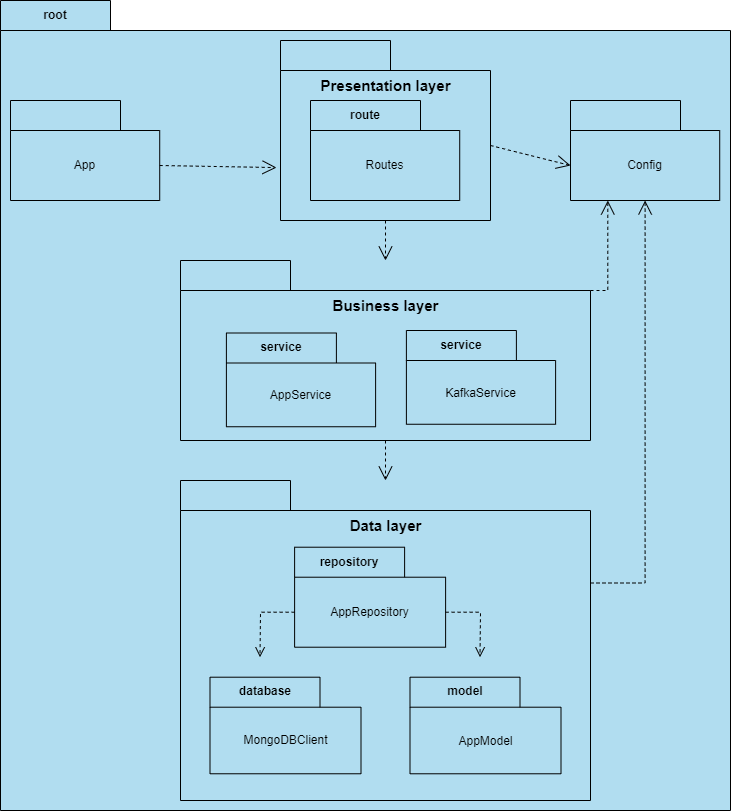

The diagram above was exported from draw.io. Its source (the exported page's mxGraphModel, read from the mxfile embedded in the PNG):
<mxGraphModel dx="607" dy="707" grid="1" gridSize="10" guides="1" tooltips="1" connect="1" arrows="1" fold="1" page="1" pageScale="1" pageWidth="827" pageHeight="1169" background="none" math="0" shadow="0">
  <root>
    <mxCell id="0" />
    <mxCell id="1" parent="0" />
    <mxCell id="wRR1Uj6syd41ZtCw54oC-5" value="root" style="shape=folder;fontStyle=1;tabWidth=110;tabHeight=30;tabPosition=left;html=1;boundedLbl=1;labelInHeader=1;container=1;collapsible=0;whiteSpace=wrap;fillColor=#b1ddf0;strokeColor=#000000;" vertex="1" parent="1">
      <mxGeometry x="1030" width="730" height="810" as="geometry" />
    </mxCell>
    <mxCell id="wRR1Uj6syd41ZtCw54oC-6" value="" style="html=1;strokeColor=none;resizeWidth=1;resizeHeight=1;fillColor=none;part=1;connectable=0;allowArrows=0;deletable=0;whiteSpace=wrap;" vertex="1" parent="wRR1Uj6syd41ZtCw54oC-5">
      <mxGeometry width="677.2289156626506" height="567" relative="1" as="geometry">
        <mxPoint y="30" as="offset" />
      </mxGeometry>
    </mxCell>
    <mxCell id="wRR1Uj6syd41ZtCw54oC-53" value="" style="shape=folder;fontStyle=1;tabWidth=110;tabHeight=30;tabPosition=left;html=1;boundedLbl=1;labelInHeader=1;container=1;collapsible=0;whiteSpace=wrap;fillColor=#b1ddf0;strokeColor=#000000;" vertex="1" parent="1">
      <mxGeometry x="1310" y="40" width="210" height="180" as="geometry" />
    </mxCell>
    <mxCell id="wRR1Uj6syd41ZtCw54oC-54" value="" style="html=1;strokeColor=none;resizeWidth=1;resizeHeight=1;fillColor=none;part=1;connectable=0;allowArrows=0;deletable=0;whiteSpace=wrap;" vertex="1" parent="wRR1Uj6syd41ZtCw54oC-53">
      <mxGeometry width="210" height="126.00000000000001" relative="1" as="geometry">
        <mxPoint y="30" as="offset" />
      </mxGeometry>
    </mxCell>
    <mxCell id="wRR1Uj6syd41ZtCw54oC-24" value="Presentation layer" style="text;html=1;align=center;verticalAlign=middle;resizable=0;points=[];autosize=1;strokeColor=none;fillColor=none;fontStyle=1;fontSize=15;" vertex="1" parent="wRR1Uj6syd41ZtCw54oC-53">
      <mxGeometry x="30" y="30" width="150" height="30" as="geometry" />
    </mxCell>
    <mxCell id="wRR1Uj6syd41ZtCw54oC-17" value="route" style="shape=folder;fontStyle=1;tabWidth=110;tabHeight=30;tabPosition=left;html=1;boundedLbl=1;labelInHeader=1;container=1;collapsible=0;whiteSpace=wrap;fillColor=#b1ddf0;strokeColor=#000000;" vertex="1" parent="wRR1Uj6syd41ZtCw54oC-53">
      <mxGeometry x="30.000000000000227" y="60" width="149.22" height="100" as="geometry" />
    </mxCell>
    <mxCell id="wRR1Uj6syd41ZtCw54oC-18" value="Routes" style="html=1;strokeColor=none;resizeWidth=1;resizeHeight=1;fillColor=none;part=1;connectable=0;allowArrows=0;deletable=0;whiteSpace=wrap;" vertex="1" parent="wRR1Uj6syd41ZtCw54oC-17">
      <mxGeometry width="149.22" height="70.00000000000001" relative="1" as="geometry">
        <mxPoint y="30" as="offset" />
      </mxGeometry>
    </mxCell>
    <mxCell id="wRR1Uj6syd41ZtCw54oC-35" value="" style="shape=folder;fontStyle=1;tabWidth=110;tabHeight=30;tabPosition=left;html=1;boundedLbl=1;labelInHeader=1;container=1;collapsible=0;whiteSpace=wrap;fillColor=#b1ddf0;strokeColor=#000000;" vertex="1" parent="1">
      <mxGeometry x="1209.9999999999998" y="480" width="410" height="320" as="geometry" />
    </mxCell>
    <mxCell id="wRR1Uj6syd41ZtCw54oC-36" value="" style="html=1;strokeColor=none;resizeWidth=1;resizeHeight=1;fillColor=none;part=1;connectable=0;allowArrows=0;deletable=0;whiteSpace=wrap;" vertex="1" parent="wRR1Uj6syd41ZtCw54oC-35">
      <mxGeometry width="410" height="231.11111111111114" relative="1" as="geometry">
        <mxPoint y="30" as="offset" />
      </mxGeometry>
    </mxCell>
    <mxCell id="wRR1Uj6syd41ZtCw54oC-28" value="Data layer" style="text;html=1;align=center;verticalAlign=middle;resizable=0;points=[];autosize=1;strokeColor=none;fillColor=none;fontStyle=1;fontSize=15;" vertex="1" parent="wRR1Uj6syd41ZtCw54oC-35">
      <mxGeometry x="155.00000000000034" y="30.00333333333331" width="100" height="30" as="geometry" />
    </mxCell>
    <mxCell id="wRR1Uj6syd41ZtCw54oC-15" value="repository" style="shape=folder;fontStyle=1;tabWidth=110;tabHeight=30;tabPosition=left;html=1;boundedLbl=1;labelInHeader=1;container=1;collapsible=0;whiteSpace=wrap;fillColor=#b1ddf0;strokeColor=#000000;" vertex="1" parent="wRR1Uj6syd41ZtCw54oC-35">
      <mxGeometry x="114.11000000000035" y="66.71000000000004" width="151" height="100" as="geometry" />
    </mxCell>
    <mxCell id="wRR1Uj6syd41ZtCw54oC-16" value="AppRepository" style="html=1;strokeColor=none;resizeWidth=1;resizeHeight=1;fillColor=none;part=1;connectable=0;allowArrows=0;deletable=0;whiteSpace=wrap;" vertex="1" parent="wRR1Uj6syd41ZtCw54oC-15">
      <mxGeometry width="150.99999999999997" height="70.00000000000001" relative="1" as="geometry">
        <mxPoint y="30" as="offset" />
      </mxGeometry>
    </mxCell>
    <mxCell id="wRR1Uj6syd41ZtCw54oC-11" value="database" style="shape=folder;fontStyle=1;tabWidth=110;tabHeight=30;tabPosition=left;html=1;boundedLbl=1;labelInHeader=1;container=1;collapsible=0;whiteSpace=wrap;fillColor=#b1ddf0;strokeColor=#000000;" vertex="1" parent="wRR1Uj6syd41ZtCw54oC-35">
      <mxGeometry x="29.500000000000227" y="196.70000000000005" width="151" height="96.57" as="geometry" />
    </mxCell>
    <mxCell id="wRR1Uj6syd41ZtCw54oC-12" value="MongoDBClient" style="html=1;strokeColor=none;resizeWidth=1;resizeHeight=1;fillColor=none;part=1;connectable=0;allowArrows=0;deletable=0;whiteSpace=wrap;" vertex="1" parent="wRR1Uj6syd41ZtCw54oC-11">
      <mxGeometry width="150.99999999999997" height="67.59900000000002" relative="1" as="geometry">
        <mxPoint y="30" as="offset" />
      </mxGeometry>
    </mxCell>
    <mxCell id="wRR1Uj6syd41ZtCw54oC-13" value="model" style="shape=folder;fontStyle=1;tabWidth=110;tabHeight=30;tabPosition=left;html=1;boundedLbl=1;labelInHeader=1;container=1;collapsible=0;whiteSpace=wrap;fillColor=#b1ddf0;strokeColor=#000000;" vertex="1" parent="wRR1Uj6syd41ZtCw54oC-35">
      <mxGeometry x="229.50000000000023" y="196.70000000000005" width="151" height="96.58" as="geometry" />
    </mxCell>
    <mxCell id="wRR1Uj6syd41ZtCw54oC-14" value="AppModel" style="html=1;strokeColor=none;resizeWidth=1;resizeHeight=1;fillColor=none;part=1;connectable=0;allowArrows=0;deletable=0;whiteSpace=wrap;" vertex="1" parent="wRR1Uj6syd41ZtCw54oC-13">
      <mxGeometry width="151" height="67.606" relative="1" as="geometry">
        <mxPoint y="30" as="offset" />
      </mxGeometry>
    </mxCell>
    <mxCell id="wRR1Uj6syd41ZtCw54oC-47" value="" style="endArrow=open;startArrow=none;endFill=0;startFill=0;endSize=8;html=1;verticalAlign=bottom;dashed=1;labelBackgroundColor=none;rounded=0;exitX=0;exitY=0;exitDx=151;exitDy=65;exitPerimeter=0;edgeStyle=orthogonalEdgeStyle;" edge="1" parent="wRR1Uj6syd41ZtCw54oC-35" source="wRR1Uj6syd41ZtCw54oC-15">
      <mxGeometry width="160" relative="1" as="geometry">
        <mxPoint x="299.5" y="106.71000000000004" as="sourcePoint" />
        <mxPoint x="299.5" y="176.71000000000004" as="targetPoint" />
      </mxGeometry>
    </mxCell>
    <mxCell id="wRR1Uj6syd41ZtCw54oC-48" value="" style="endArrow=open;startArrow=none;endFill=0;startFill=0;endSize=8;html=1;verticalAlign=bottom;dashed=1;labelBackgroundColor=none;rounded=0;exitX=0;exitY=0;exitDx=0;exitDy=65;exitPerimeter=0;edgeStyle=orthogonalEdgeStyle;" edge="1" parent="wRR1Uj6syd41ZtCw54oC-35" source="wRR1Uj6syd41ZtCw54oC-15">
      <mxGeometry width="160" relative="1" as="geometry">
        <mxPoint x="-90.49999999999977" y="126.71000000000004" as="sourcePoint" />
        <mxPoint x="79.5" y="176.71000000000004" as="targetPoint" />
      </mxGeometry>
    </mxCell>
    <mxCell id="wRR1Uj6syd41ZtCw54oC-33" value="" style="shape=folder;fontStyle=1;tabWidth=110;tabHeight=30;tabPosition=left;html=1;boundedLbl=1;labelInHeader=1;container=1;collapsible=0;whiteSpace=wrap;fillColor=#b1ddf0;strokeColor=#000000;" vertex="1" parent="1">
      <mxGeometry x="1210" y="260" width="410" height="180" as="geometry" />
    </mxCell>
    <mxCell id="wRR1Uj6syd41ZtCw54oC-34" value="" style="html=1;strokeColor=none;resizeWidth=1;resizeHeight=1;fillColor=none;part=1;connectable=0;allowArrows=0;deletable=0;whiteSpace=wrap;" vertex="1" parent="wRR1Uj6syd41ZtCw54oC-33">
      <mxGeometry width="410" height="126.00000000000001" relative="1" as="geometry">
        <mxPoint y="30" as="offset" />
      </mxGeometry>
    </mxCell>
    <mxCell id="wRR1Uj6syd41ZtCw54oC-19" value="service" style="shape=folder;fontStyle=1;tabWidth=110;tabHeight=30;tabPosition=left;html=1;boundedLbl=1;labelInHeader=1;container=1;collapsible=0;whiteSpace=wrap;fillColor=#b1ddf0;strokeColor=#000000;" vertex="1" parent="wRR1Uj6syd41ZtCw54oC-33">
      <mxGeometry x="45.88999999999987" y="72.5" width="149.22" height="93.75" as="geometry" />
    </mxCell>
    <mxCell id="wRR1Uj6syd41ZtCw54oC-20" value="AppService" style="html=1;strokeColor=none;resizeWidth=1;resizeHeight=1;fillColor=none;part=1;connectable=0;allowArrows=0;deletable=0;whiteSpace=wrap;" vertex="1" parent="wRR1Uj6syd41ZtCw54oC-19">
      <mxGeometry width="149.22" height="65.62500000000001" relative="1" as="geometry">
        <mxPoint y="30" as="offset" />
      </mxGeometry>
    </mxCell>
    <mxCell id="wRR1Uj6syd41ZtCw54oC-26" value="Business layer" style="text;html=1;align=center;verticalAlign=middle;resizable=0;points=[];autosize=1;strokeColor=none;fillColor=none;fontStyle=1;fontSize=15;" vertex="1" parent="wRR1Uj6syd41ZtCw54oC-33">
      <mxGeometry x="139.99999999999974" y="30" width="130" height="30" as="geometry" />
    </mxCell>
    <mxCell id="wRR1Uj6syd41ZtCw54oC-29" value="service" style="shape=folder;fontStyle=1;tabWidth=110;tabHeight=30;tabPosition=left;html=1;boundedLbl=1;labelInHeader=1;container=1;collapsible=0;whiteSpace=wrap;fillColor=#b1ddf0;strokeColor=#000000;" vertex="1" parent="wRR1Uj6syd41ZtCw54oC-33">
      <mxGeometry x="225.88999999999987" y="70" width="149.22" height="93.75" as="geometry" />
    </mxCell>
    <mxCell id="wRR1Uj6syd41ZtCw54oC-30" value="KafkaService" style="html=1;strokeColor=none;resizeWidth=1;resizeHeight=1;fillColor=none;part=1;connectable=0;allowArrows=0;deletable=0;whiteSpace=wrap;" vertex="1" parent="wRR1Uj6syd41ZtCw54oC-29">
      <mxGeometry width="149.22" height="65.62500000000001" relative="1" as="geometry">
        <mxPoint y="30" as="offset" />
      </mxGeometry>
    </mxCell>
    <mxCell id="wRR1Uj6syd41ZtCw54oC-49" value="" style="html=1;endArrow=open;endSize=12;dashed=1;verticalAlign=bottom;rounded=0;exitX=0.5;exitY=1;exitDx=0;exitDy=0;exitPerimeter=0;" edge="1" parent="1" source="wRR1Uj6syd41ZtCw54oC-33" target="wRR1Uj6syd41ZtCw54oC-35">
      <mxGeometry width="160" relative="1" as="geometry">
        <mxPoint x="1434" y="230" as="sourcePoint" />
        <mxPoint x="1434" y="290" as="targetPoint" />
      </mxGeometry>
    </mxCell>
    <mxCell id="wRR1Uj6syd41ZtCw54oC-61" value="" style="html=1;endArrow=open;endSize=12;dashed=1;verticalAlign=bottom;rounded=0;exitX=0.5;exitY=1;exitDx=0;exitDy=0;exitPerimeter=0;" edge="1" parent="1" source="wRR1Uj6syd41ZtCw54oC-53" target="wRR1Uj6syd41ZtCw54oC-33">
      <mxGeometry width="160" relative="1" as="geometry">
        <mxPoint x="1431" y="450" as="sourcePoint" />
        <mxPoint x="1420" y="250" as="targetPoint" />
      </mxGeometry>
    </mxCell>
    <mxCell id="wRR1Uj6syd41ZtCw54oC-62" value="" style="shape=folder;fontStyle=1;tabWidth=110;tabHeight=30;tabPosition=left;html=1;boundedLbl=1;labelInHeader=1;container=1;collapsible=0;whiteSpace=wrap;fillColor=#b1ddf0;strokeColor=#000000;" vertex="1" parent="1">
      <mxGeometry x="1600.0000000000002" y="100" width="149.22" height="100" as="geometry" />
    </mxCell>
    <mxCell id="wRR1Uj6syd41ZtCw54oC-63" value="Config" style="html=1;strokeColor=none;resizeWidth=1;resizeHeight=1;fillColor=none;part=1;connectable=0;allowArrows=0;deletable=0;whiteSpace=wrap;" vertex="1" parent="wRR1Uj6syd41ZtCw54oC-62">
      <mxGeometry width="149.22" height="70.00000000000001" relative="1" as="geometry">
        <mxPoint y="30" as="offset" />
      </mxGeometry>
    </mxCell>
    <mxCell id="wRR1Uj6syd41ZtCw54oC-64" value="" style="shape=folder;fontStyle=1;tabWidth=110;tabHeight=30;tabPosition=left;html=1;boundedLbl=1;labelInHeader=1;container=1;collapsible=0;whiteSpace=wrap;fillColor=#b1ddf0;strokeColor=#000000;" vertex="1" parent="1">
      <mxGeometry x="1040.0000000000002" y="100" width="149.22" height="100" as="geometry" />
    </mxCell>
    <mxCell id="wRR1Uj6syd41ZtCw54oC-65" value="App" style="html=1;strokeColor=none;resizeWidth=1;resizeHeight=1;fillColor=none;part=1;connectable=0;allowArrows=0;deletable=0;whiteSpace=wrap;" vertex="1" parent="wRR1Uj6syd41ZtCw54oC-64">
      <mxGeometry width="149.22" height="70.00000000000001" relative="1" as="geometry">
        <mxPoint y="30" as="offset" />
      </mxGeometry>
    </mxCell>
    <mxCell id="wRR1Uj6syd41ZtCw54oC-66" value="" style="html=1;endArrow=open;endSize=12;dashed=1;verticalAlign=bottom;rounded=0;exitX=0;exitY=0;exitDx=149.22;exitDy=65;exitPerimeter=0;entryX=-0.019;entryY=0.706;entryDx=0;entryDy=0;entryPerimeter=0;" edge="1" parent="1" source="wRR1Uj6syd41ZtCw54oC-64" target="wRR1Uj6syd41ZtCw54oC-53">
      <mxGeometry width="160" relative="1" as="geometry">
        <mxPoint x="1425" y="230" as="sourcePoint" />
        <mxPoint x="1425" y="270" as="targetPoint" />
      </mxGeometry>
    </mxCell>
    <mxCell id="wRR1Uj6syd41ZtCw54oC-67" value="" style="html=1;endArrow=open;endSize=12;dashed=1;verticalAlign=bottom;rounded=0;exitX=0;exitY=0;exitDx=210;exitDy=105;exitPerimeter=0;entryX=0;entryY=0;entryDx=0;entryDy=65;entryPerimeter=0;" edge="1" parent="1" source="wRR1Uj6syd41ZtCw54oC-53" target="wRR1Uj6syd41ZtCw54oC-62">
      <mxGeometry width="160" relative="1" as="geometry">
        <mxPoint x="1199" y="175" as="sourcePoint" />
        <mxPoint x="1316" y="177" as="targetPoint" />
      </mxGeometry>
    </mxCell>
    <mxCell id="wRR1Uj6syd41ZtCw54oC-68" value="" style="html=1;endArrow=open;endSize=12;dashed=1;verticalAlign=bottom;rounded=0;exitX=0;exitY=0;exitDx=410;exitDy=30;exitPerimeter=0;entryX=0.25;entryY=1;entryDx=0;entryDy=0;entryPerimeter=0;edgeStyle=orthogonalEdgeStyle;" edge="1" parent="1" source="wRR1Uj6syd41ZtCw54oC-33" target="wRR1Uj6syd41ZtCw54oC-62">
      <mxGeometry width="160" relative="1" as="geometry">
        <mxPoint x="1530" y="155" as="sourcePoint" />
        <mxPoint x="1610" y="175" as="targetPoint" />
      </mxGeometry>
    </mxCell>
    <mxCell id="wRR1Uj6syd41ZtCw54oC-69" value="" style="html=1;endArrow=open;endSize=12;dashed=1;verticalAlign=bottom;rounded=0;exitX=0;exitY=0;exitDx=410;exitDy=102.5;exitPerimeter=0;entryX=0.5;entryY=1;entryDx=0;entryDy=0;entryPerimeter=0;edgeStyle=orthogonalEdgeStyle;" edge="1" parent="1" source="wRR1Uj6syd41ZtCw54oC-35" target="wRR1Uj6syd41ZtCw54oC-62">
      <mxGeometry width="160" relative="1" as="geometry">
        <mxPoint x="1540" y="165" as="sourcePoint" />
        <mxPoint x="1620" y="185" as="targetPoint" />
      </mxGeometry>
    </mxCell>
  </root>
</mxGraphModel>